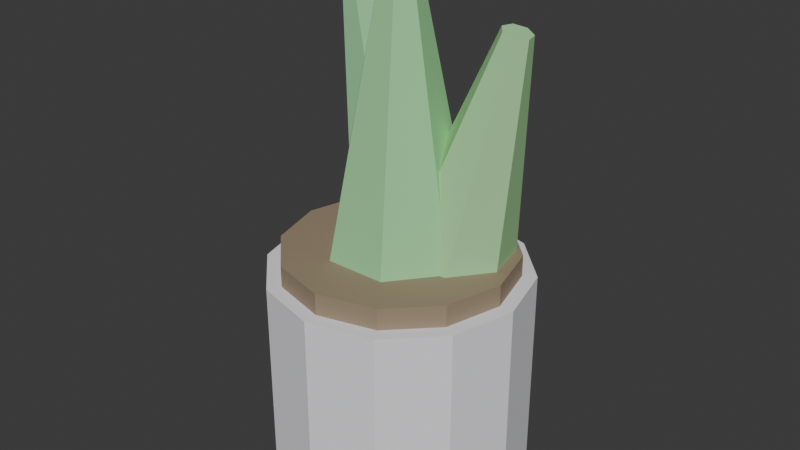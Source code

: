 # Source: KIT_Planta_Temperos_v01.blend  (saved by Blender 4.2.66; exported with 4.5.12 LTS)
import bpy
from mathutils import Matrix  # noqa: F401  (used for matrix-valued properties, if any)

bpy.ops.wm.read_factory_settings(use_empty=True)
scene = bpy.context.scene
scene.name = 'Scene'

# ---- collections
col_kit_planta_temperos_v01 = bpy.data.collections.new('KIT_Planta_Temperos_v01'); scene.collection.children.link(col_kit_planta_temperos_v01)

# ---- materials (node trees are filled in below, after node groups)
mat_polyroom_pbr = bpy.data.materials.new('Polyroom_PBR')

# ---- material node trees
mat_polyroom_pbr.use_nodes = True; mat_polyroom_pbr.node_tree.nodes.clear()
_N = mat_polyroom_pbr.node_tree.nodes; _L = mat_polyroom_pbr.node_tree.links
n0 = _N.new('ShaderNodeOutputMaterial'); n0.name = 'Material Output'; n0.location = (300, 0)
n1 = _N.new('ShaderNodeBsdfPrincipled'); n1.name = 'Principled BSDF'; n1.location = (0, 0)
n1.inputs[2].default_value = 0.8
n2 = _N.new('ShaderNodeVertexColor'); n2.name = 'Color Attribute'; n2.location = (-300, 0)
n2.layer_name = 'Color'
_L.new(n2.outputs[0], n1.inputs[0])
_L.new(n1.outputs[0], n0.inputs[0])
n0.is_active_output = True

# ---- world
world_world = bpy.data.worlds.new('World'); scene.world = world_world
world_world.use_nodes = True; world_world.node_tree.nodes.clear()
_N = world_world.node_tree.nodes; _L = world_world.node_tree.links
n0 = _N.new('ShaderNodeOutputWorld'); n0.name = 'World Output'; n0.location = (300, 300)
n1 = _N.new('ShaderNodeBackground'); n1.name = 'Background'; n1.location = (10, 300)
n1.inputs[0].default_value = (0.05088, 0.05088, 0.05088, 1.0)
_L.new(n1.outputs[0], n0.inputs[0])
n0.is_active_output = True
world_world.color = (0.05088, 0.05088, 0.05088)
world_world.sun_shadow_jitter_overblur = 0.0

# ---- meshes
me_cylinder = bpy.data.meshes.new('Cylinder')
me_cylinder.from_pydata([(-0.001556, 0.08222, 0.0), (-0.001556, 0.08222, 0.15), (0.04344, 0.07016, 0.0), (0.04344, 0.07016, 0.15), (0.07639, 0.03722, 0.0), (0.07639, 0.03722, 0.15), (0.08844, -0.007778, 0.0), (0.08844, -0.007778, 0.15), (0.07639, -0.05278, 0.0), (0.07639, -0.05278, 0.15), (0.04344, -0.08572, 0.0), (0.04344, -0.08572, 0.15), (-0.001556, -0.09778, 0.0), (-0.001556, -0.09778, 0.15), (-0.04656, -0.08572, 0.0), (-0.04656, -0.08572, 0.15), (-0.0795, -0.05278, 0.0), (-0.0795, -0.05278, 0.15), (-0.09156, -0.007778, 0.0), (-0.09156, -0.007778, 0.15), (-0.0795, 0.03722, 0.0), (-0.0795, 0.03722, 0.15), (-0.04656, 0.07016, 0.0), (-0.04656, 0.07016, 0.15), (-0.001556, 0.07222, 0.145), (-0.001556, 0.07222, 0.165), (0.03844, 0.0615, 0.145), (0.03844, 0.0615, 0.165), (0.06773, 0.03222, 0.145), (0.06773, 0.03222, 0.165), (0.07844, -0.007778, 0.145), (0.07844, -0.007778, 0.165), (0.06773, -0.04778, 0.145), (0.06773, -0.04778, 0.165), (0.03844, -0.07706, 0.145), (0.03844, -0.07706, 0.165), (-0.001556, -0.08778, 0.145), (-0.001556, -0.08778, 0.165), (-0.04156, -0.07706, 0.145), (-0.04156, -0.07706, 0.165), (-0.07084, -0.04778, 0.145), (-0.07084, -0.04778, 0.165), (-0.08156, -0.007778, 0.145), (-0.08156, -0.007778, 0.165), (-0.07084, 0.03222, 0.145), (-0.07084, 0.03222, 0.165), (-0.04156, 0.0615, 0.145), (-0.04156, 0.0615, 0.165), (-0.001556, 0.04222, 0.16), (-0.001556, 0.002222, 0.36), (0.03754, 0.0234, 0.16), (0.006263, -0.001543, 0.36), (0.04719, -0.0189, 0.16), (0.008194, -0.01, 0.36), (0.02014, -0.05283, 0.16), (0.002783, -0.01679, 0.36), (-0.02325, -0.05283, 0.16), (-0.005894, -0.01679, 0.36), (-0.0503, -0.0189, 0.16), (-0.0113, -0.01, 0.36), (-0.04065, 0.0234, 0.16), (-0.009374, -0.001543, 0.36), (0.02865, 0.05222, 0.1625), (0.06824, 0.02222, 0.3175), (0.05895, 0.03716, 0.1547), (0.07581, 0.01846, 0.3156), (0.06644, 0.003321, 0.1528), (0.07768, 0.009997, 0.3151), (0.04547, -0.02382, 0.1582), (0.07244, 0.003213, 0.3164), (0.01184, -0.02382, 0.1668), (0.06403, 0.003213, 0.3186), (-0.009133, 0.003321, 0.1721), (0.05879, 0.009997, 0.3199), (-0.001649, 0.03716, 0.1702), (0.06066, 0.01846, 0.3194), (-0.02053, 0.06222, 0.1676), (-0.06258, 0.03222, 0.3324), (0.009775, 0.04716, 0.1754), (-0.05501, 0.02846, 0.3343), (0.01726, 0.01332, 0.1773), (-0.05314, 0.02, 0.3348), (-0.00371, -0.01382, 0.1719), (-0.05838, 0.01321, 0.3334), (-0.03734, -0.01382, 0.1633), (-0.06679, 0.01321, 0.3313), (-0.05831, 0.01332, 0.158), (-0.07203, 0.02, 0.3299), (-0.05083, 0.04716, 0.1599), (-0.07016, 0.02846, 0.3304)], [], [(0, 1, 3, 2), (2, 3, 5, 4), (4, 5, 7, 6), (6, 7, 9, 8), (8, 9, 11, 10), (10, 11, 13, 12), (12, 13, 15, 14), (14, 15, 17, 16), (16, 17, 19, 18), (18, 19, 21, 20), (3, 1, 23, 21, 19, 17, 15, 13, 11, 9, 7, 5), (20, 21, 23, 22), (22, 23, 1, 0), (0, 2, 4, 6, 8, 10, 12, 14, 16, 18, 20, 22), (24, 25, 27, 26), (26, 27, 29, 28), (28, 29, 31, 30), (30, 31, 33, 32), (32, 33, 35, 34), (34, 35, 37, 36), (36, 37, 39, 38), (38, 39, 41, 40), (40, 41, 43, 42), (42, 43, 45, 44), (27, 25, 47, 45, 43, 41, 39, 37, 35, 33, 31, 29), (44, 45, 47, 46), (46, 47, 25, 24), (24, 26, 28, 30, 32, 34, 36, 38, 40, 42, 44, 46), (48, 49, 51, 50), (50, 51, 53, 52), (52, 53, 55, 54), (54, 55, 57, 56), (56, 57, 59, 58), (51, 49, 61, 59, 57, 55, 53), (58, 59, 61, 60), (60, 61, 49, 48), (48, 50, 52, 54, 56, 58, 60), (62, 63, 65, 64), (64, 65, 67, 66), (66, 67, 69, 68), (68, 69, 71, 70), (70, 71, 73, 72), (65, 63, 75, 73, 71, 69, 67), (72, 73, 75, 74), (74, 75, 63, 62), (62, 64, 66, 68, 70, 72, 74), (76, 77, 79, 78), (78, 79, 81, 80), (80, 81, 83, 82), (82, 83, 85, 84), (84, 85, 87, 86), (79, 77, 89, 87, 85, 83, 81), (86, 87, 89, 88), (88, 89, 77, 76), (76, 78, 80, 82, 84, 86, 88)])
_uv = me_cylinder.uv_layers.new(name='UVMap')
_uv.uv.foreach_set('vector', [0.5797, 0.2337, 0.5797, 0.01251, 0.6484, 0.01276, 0.6484, 0.2339, 0.6484, 0.2339, 0.6484, 0.01276, 0.71, 0.01097, 0.71, 0.2321, 0.71, 0.2321, 0.71, 0.01097, 0.7481, 0.00762, 0.7481, 0.2288, 0.286, 0.00762, 0.5072, 0.00762, 0.5035, 0.03644, 0.2824, 0.03644, 0.2824, 0.03644, 0.5035, 0.03644, 0.5012, 0.09264, 0.28, 0.09264, 0.28, 0.09264, 0.5012, 0.09264, 0.5008, 0.1612, 0.2797, 0.1612, 0.2797, 0.1612, 0.5008, 0.1612, 0.5025, 0.2236, 0.2813, 0.2236, 0.2813, 0.2236, 0.5025, 0.2236, 0.5058, 0.2633, 0.2846, 0.2633, 0.00762, 0.773, 0.00762, 0.5518, 0.06759, 0.5538, 0.06759, 0.775, 0.06759, 0.775, 0.06759, 0.5538, 0.1364, 0.5537, 0.1364, 0.7749, 0.04202, 0.23, 0.00762, 0.1704, 0.00762, 0.1016, 0.04202, 0.04202, 0.1016, 0.00762, 0.1704, 0.00762, 0.23, 0.04202, 0.2644, 0.1016, 0.2644, 0.1704, 0.23, 0.23, 0.1704, 0.2644, 0.1016, 0.2644, 0.1364, 0.7749, 0.1364, 0.5537, 0.1956, 0.5517, 0.1956, 0.7729, 0.5224, 0.2314, 0.5224, 0.01028, 0.5797, 0.01251, 0.5797, 0.2337, 0.00762, 0.4425, 0.00762, 0.3736, 0.04202, 0.3141, 0.1016, 0.2797, 0.1704, 0.2797, 0.23, 0.3141, 0.2644, 0.3736, 0.2644, 0.4425, 0.23, 0.502, 0.1704, 0.5365, 0.1016, 0.5365, 0.04202, 0.502, 0.2429, 0.7018, 0.2134, 0.7014, 0.2144, 0.6404, 0.2438, 0.6407, 0.2438, 0.6407, 0.2144, 0.6404, 0.2134, 0.5856, 0.2429, 0.5859, 0.2429, 0.5859, 0.2134, 0.5856, 0.2108, 0.5517, 0.2403, 0.552, 0.9193, 0.5926, 0.9488, 0.5925, 0.9457, 0.6181, 0.9162, 0.6182, 0.9162, 0.6182, 0.9457, 0.6181, 0.9439, 0.6681, 0.9144, 0.6682, 0.9144, 0.6682, 0.9439, 0.6681, 0.9439, 0.729, 0.9144, 0.7291, 0.9144, 0.7291, 0.9439, 0.729, 0.9457, 0.7845, 0.9162, 0.7847, 0.9162, 0.7847, 0.9457, 0.7845, 0.9488, 0.8198, 0.9193, 0.8199, 0.4648, 0.9327, 0.4353, 0.9327, 0.4371, 0.8794, 0.4666, 0.8794, 0.4666, 0.8794, 0.4371, 0.8794, 0.4371, 0.8182, 0.4666, 0.8182, 0.3632, 0.5068, 0.3102, 0.4763, 0.2797, 0.4233, 0.2797, 0.3621, 0.3102, 0.3092, 0.3632, 0.2786, 0.4244, 0.2786, 0.4773, 0.3092, 0.5079, 0.3621, 0.5079, 0.4233, 0.4773, 0.4763, 0.4244, 0.5068, 0.4666, 0.8182, 0.4371, 0.8182, 0.4353, 0.7656, 0.4648, 0.7656, 0.2403, 0.7527, 0.2108, 0.7523, 0.2134, 0.7014, 0.2429, 0.7018, 0.4773, 0.7198, 0.4244, 0.7503, 0.3632, 0.7503, 0.3102, 0.7198, 0.2797, 0.6668, 0.2797, 0.6056, 0.3102, 0.5527, 0.3632, 0.5221, 0.4244, 0.5221, 0.4773, 0.5527, 0.5079, 0.6056, 0.5079, 0.6668, 0.569, 0.5772, 0.59, 0.2792, 0.6027, 0.2792, 0.6326, 0.5772, 0.6326, 0.5772, 0.6027, 0.2792, 0.6094, 0.2786, 0.666, 0.5742, 0.6813, 0.5742, 0.7388, 0.2786, 0.7484, 0.2792, 0.7291, 0.5772, 0.7291, 0.5772, 0.7484, 0.2792, 0.761, 0.2792, 0.7923, 0.5772, 0.5232, 0.8881, 0.5806, 0.5924, 0.5884, 0.593, 0.5618, 0.891, 0.8175, 0.5744, 0.8075, 0.5664, 0.8075, 0.5536, 0.8175, 0.5456, 0.83, 0.5485, 0.8356, 0.56, 0.83, 0.5716, 0.5618, 0.891, 0.5884, 0.593, 0.6012, 0.593, 0.6259, 0.891, 0.5232, 0.5742, 0.5808, 0.2786, 0.59, 0.2792, 0.569, 0.5772, 0.42, 0.8376, 0.3922, 0.8953, 0.3298, 0.9096, 0.2797, 0.8696, 0.2797, 0.8055, 0.3298, 0.7656, 0.3922, 0.7798, 0.8011, 0.2512, 0.7728, 0.01264, 0.7852, 0.01021, 0.8509, 0.2415, 0.8509, 0.2415, 0.7852, 0.01021, 0.7913, 0.00762, 0.8752, 0.2311, 0.8109, 0.8286, 0.8557, 0.5925, 0.8651, 0.5935, 0.8485, 0.8326, 0.8485, 0.8326, 0.8651, 0.5935, 0.8777, 0.5935, 0.8992, 0.8326, 0.8904, 0.2354, 0.9522, 0.008872, 0.96, 0.00762, 0.9217, 0.2304, 0.8788, 0.5537, 0.8788, 0.5662, 0.8688, 0.5737, 0.8564, 0.5706, 0.8508, 0.5592, 0.8564, 0.5481, 0.8688, 0.5456, 0.9217, 0.2304, 0.96, 0.00762, 0.9728, 0.008573, 0.9728, 0.2342, 0.7634, 0.253, 0.7634, 0.01309, 0.7728, 0.01264, 0.8011, 0.2512, 0.1876, 0.9025, 0.1429, 0.8803, 0.1318, 0.8303, 0.1628, 0.7902, 0.2125, 0.7902, 0.2435, 0.8303, 0.2324, 0.8803, 0.7178, 0.8426, 0.7315, 0.5925, 0.7442, 0.5925, 0.7687, 0.8426, 0.7687, 0.8426, 0.7442, 0.5925, 0.7509, 0.5927, 0.7957, 0.8435, 0.8075, 0.5298, 0.849, 0.2786, 0.8586, 0.2787, 0.8461, 0.5304, 0.8461, 0.5304, 0.8586, 0.2787, 0.8712, 0.2787, 0.8966, 0.5304, 0.9118, 0.5172, 0.9722, 0.2786, 0.9796, 0.2822, 0.9413, 0.5315, 0.8286, 0.8763, 0.8163, 0.8738, 0.8109, 0.8626, 0.8163, 0.851, 0.8286, 0.8478, 0.8384, 0.8554, 0.8384, 0.8681, 0.9413, 0.5315, 0.9796, 0.2822, 0.9924, 0.2832, 0.9924, 0.5357, 0.6813, 0.8435, 0.7223, 0.5927, 0.7315, 0.5925, 0.7178, 0.8426, 0.07771, 0.9052, 0.0292, 0.8932, 0.00762, 0.8467, 0.0292, 0.8009, 0.07771, 0.7902, 0.1166, 0.8226, 0.1166, 0.8738])
_ca = me_cylinder.color_attributes.new('Color', 'FLOAT_COLOR', 'POINT')
_ca.data.foreach_set('color', [0.85, 0.85, 0.88, 1.0, 0.85, 0.85, 0.88, 1.0, 0.85, 0.85, 0.88, 1.0, 0.85, 0.85, 0.88, 1.0, 0.85, 0.85, 0.88, 1.0, 0.85, 0.85, 0.88, 1.0, 0.85, 0.85, 0.88, 1.0, 0.85, 0.85, 0.88, 1.0, 0.85, 0.85, 0.88, 1.0, 0.85, 0.85, 0.88, 1.0, 0.85, 0.85, 0.88, 1.0, 0.85, 0.85, 0.88, 1.0, 0.85, 0.85, 0.88, 1.0, 0.85, 0.85, 0.88, 1.0, 0.85, 0.85, 0.88, 1.0, 0.85, 0.85, 0.88, 1.0, 0.85, 0.85, 0.88, 1.0, 0.85, 0.85, 0.88, 1.0, 0.85, 0.85, 0.88, 1.0, 0.85, 0.85, 0.88, 1.0, 0.85, 0.85, 0.88, 1.0, 0.85, 0.85, 0.88, 1.0, 0.85, 0.85, 0.88, 1.0, 0.85, 0.85, 0.88, 1.0, 0.32, 0.24, 0.16, 1.0, 0.32, 0.24, 0.16, 1.0, 0.32, 0.24, 0.16, 1.0, 0.32, 0.24, 0.16, 1.0, 0.32, 0.24, 0.16, 1.0, 0.32, 0.24, 0.16, 1.0, 0.32, 0.24, 0.16, 1.0, 0.32, 0.24, 0.16, 1.0, 0.32, 0.24, 0.16, 1.0, 0.32, 0.24, 0.16, 1.0, 0.32, 0.24, 0.16, 1.0, 0.32, 0.24, 0.16, 1.0, 0.32, 0.24, 0.16, 1.0, 0.32, 0.24, 0.16, 1.0, 0.32, 0.24, 0.16, 1.0, 0.32, 0.24, 0.16, 1.0, 0.32, 0.24, 0.16, 1.0, 0.32, 0.24, 0.16, 1.0, 0.32, 0.24, 0.16, 1.0, 0.32, 0.24, 0.16, 1.0, 0.32, 0.24, 0.16, 1.0, 0.32, 0.24, 0.16, 1.0, 0.32, 0.24, 0.16, 1.0, 0.32, 0.24, 0.16, 1.0, 0.32, 0.68, 0.32, 1.0, 0.32, 0.68, 0.32, 1.0, 0.32, 0.68, 0.32, 1.0, 0.32, 0.68, 0.32, 1.0, 0.32, 0.68, 0.32, 1.0, 0.32, 0.68, 0.32, 1.0, 0.32, 0.68, 0.32, 1.0, 0.32, 0.68, 0.32, 1.0, 0.32, 0.68, 0.32, 1.0, 0.32, 0.68, 0.32, 1.0, 0.32, 0.68, 0.32, 1.0, 0.32, 0.68, 0.32, 1.0, 0.32, 0.68, 0.32, 1.0, 0.32, 0.68, 0.32, 1.0, 0.4, 0.72, 0.35, 1.0, 0.4, 0.72, 0.35, 1.0, 0.4, 0.72, 0.35, 1.0, 0.4, 0.72, 0.35, 1.0, 0.4, 0.72, 0.35, 1.0, 0.4, 0.72, 0.35, 1.0, 0.4, 0.72, 0.35, 1.0, 0.4, 0.72, 0.35, 1.0, 0.4, 0.72, 0.35, 1.0, 0.4, 0.72, 0.35, 1.0, 0.4, 0.72, 0.35, 1.0, 0.4, 0.72, 0.35, 1.0, 0.4, 0.72, 0.35, 1.0, 0.4, 0.72, 0.35, 1.0, 0.28, 0.6, 0.3, 1.0, 0.28, 0.6, 0.3, 1.0, 0.28, 0.6, 0.3, 1.0, 0.28, 0.6, 0.3, 1.0, 0.28, 0.6, 0.3, 1.0, 0.28, 0.6, 0.3, 1.0, 0.28, 0.6, 0.3, 1.0, 0.28, 0.6, 0.3, 1.0, 0.28, 0.6, 0.3, 1.0, 0.28, 0.6, 0.3, 1.0, 0.28, 0.6, 0.3, 1.0, 0.28, 0.6, 0.3, 1.0, 0.28, 0.6, 0.3, 1.0, 0.28, 0.6, 0.3, 1.0])
me_cylinder.materials.append(mat_polyroom_pbr)
me_cylinder.update()

# ---- objects
ob_kit_planta_temperos_v01 = bpy.data.objects.new('KIT_Planta_Temperos_v01', me_cylinder)

# ---- transforms, parenting, visibility, modifiers, constraints
ob_kit_planta_temperos_v01.location = (0.0, 0.0, 0.0)

# ---- collection membership
col_kit_planta_temperos_v01.objects.link(ob_kit_planta_temperos_v01)

# ---- scene / render settings (as saved in the file)
scene.frame_start = 1; scene.frame_end = 250; scene.frame_set(1)
scene.render.engine = 'BLENDER_EEVEE_NEXT'
bpy.context.view_layer.update()

# ---- added for rendering (the .blend has no active camera and no usable light): camera, sun
cam_auto = bpy.data.cameras.new('AutoCamera')
cam_auto.lens = 50.0
cam_auto.sensor_width = 36.0
cam_auto.clip_end = 1000.0
ob_auto_camera = bpy.data.objects.new('AutoCamera', cam_auto)
scene.collection.objects.link(ob_auto_camera)
ob_auto_camera.location = (0.406384, -0.497305, 0.506351)
ob_auto_camera.rotation_euler = (1.09748, -7.21219e-08, 0.694738)
scene.camera = ob_auto_camera
light_auto_sun = bpy.data.lights.new('AutoSun', 'SUN')
light_auto_sun.energy = 3.0
light_auto_sun.angle = 0.0523599
ob_auto_sun = bpy.data.objects.new('AutoSun', light_auto_sun)
scene.collection.objects.link(ob_auto_sun)
ob_auto_sun.rotation_euler = (0.872665, 0.174533, 0.523599)
bpy.context.view_layer.update()
